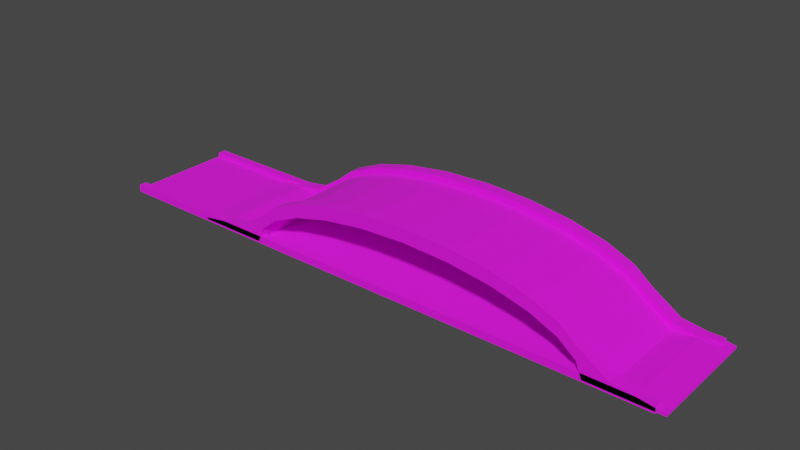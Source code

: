# Source: Road.blend  (saved by Blender 2.92.15; exported with 4.5.12 LTS)
import bpy
from mathutils import Matrix  # noqa: F401  (used for matrix-valued properties, if any)

bpy.ops.wm.read_factory_settings(use_empty=True)
scene = bpy.context.scene
scene.name = 'Scene'

# ---- collections
col_collection = bpy.data.collections.new('Collection'); scene.collection.children.link(col_collection)

# ---- images (referenced by path relative to the original .blend; pixels are not part of the script)
import os
ASSET_DIR = os.environ.get("B2B_ASSET_DIR", "")  # directory of the original .blend (textures are referenced by path, not embedded)
HERE = os.path.dirname(os.path.abspath(__file__))  # packed textures are extracted next to this script under _unpacked/

def load_image(name, relpath, width, height, colorspace="sRGB"):
    """Load a texture the original file referenced (path relative to the .blend, or extracted next to this script)."""
    p = next((c for c in (os.path.join(HERE, relpath), os.path.join(ASSET_DIR, relpath)) if relpath and os.path.exists(c)), "")
    if p:
        img = bpy.data.images.load(p, check_existing=True)
        img.name = name
    else:  # same state as the original file: an image datablock whose file is absent (Cycles renders it pink)
        img = bpy.data.images.new(name, width, height)
        img.source = "FILE"
        img.filepath = "//" + (relpath or name)
    img.colorspace_settings.name = colorspace
    return img
img_dark_concrete_jpg = load_image('Dark Concrete.jpg', 'Dark Concrete.jpg', 1024, 1024, 'sRGB')
img_road_jpg = load_image('Road.jpg', 'Road.jpg', 1024, 1024, 'sRGB')

# ---- materials (node trees are filled in below, after node groups)
mat_stone = bpy.data.materials.new('Stone')
mat_stone.alpha_threshold = 0.0
mat_stone.use_transparent_shadow = False
mat_stone.line_color = (0.0, 0.0, 0.0, 1.0)
mat_road = bpy.data.materials.new('Road')
mat_road.use_transparent_shadow = False

# ---- material node trees
mat_stone.use_nodes = True; mat_stone.node_tree.nodes.clear()
_N = mat_stone.node_tree.nodes; _L = mat_stone.node_tree.links
n0 = _N.new('ShaderNodeOutputMaterial'); n0.name = 'Material Output'; n0.location = (300, 300)
n1 = _N.new('ShaderNodeBsdfPrincipled'); n1.name = 'Principled BSDF'; n1.location = (10, 300)
n1.distribution = 'GGX'
n1.subsurface_method = 'BURLEY'
n1.inputs[2].default_value = 1.0
n1.inputs[3].default_value = 1.45
n1.inputs[27].default_value = (0.0, 0.0, 0.0, 1.0)
n1.inputs[28].default_value = 1.0
n2 = _N.new('ShaderNodeTexImage'); n2.name = 'Image Texture'; n2.location = (-280, 280)
n2.image = img_dark_concrete_jpg
_L.new(n1.outputs[0], n0.inputs[0])
_L.new(n2.outputs[0], n1.inputs[0])
n0.is_active_output = True
mat_road.use_nodes = True; mat_road.node_tree.nodes.clear()
_N = mat_road.node_tree.nodes; _L = mat_road.node_tree.links
n0 = _N.new('ShaderNodeBsdfPrincipled'); n0.name = 'Principled BSDF'; n0.location = (10, 300)
n0.distribution = 'GGX'
n0.subsurface_method = 'BURLEY'
n0.inputs[2].default_value = 1.0
n0.inputs[3].default_value = 1.45
n0.inputs[27].default_value = (0.0, 0.0, 0.0, 1.0)
n0.inputs[28].default_value = 1.0
n1 = _N.new('ShaderNodeOutputMaterial'); n1.name = 'Material Output'; n1.location = (300, 300)
n2 = _N.new('ShaderNodeTexImage'); n2.name = 'Image Texture'; n2.location = (-280, 280)
n2.image = img_road_jpg
_L.new(n0.outputs[0], n1.inputs[0])
_L.new(n2.outputs[0], n0.inputs[0])
n1.is_active_output = True

# ---- world
world_world = bpy.data.worlds.new('World'); scene.world = world_world
world_world.use_nodes = True; world_world.node_tree.nodes.clear()
_N = world_world.node_tree.nodes; _L = world_world.node_tree.links
n0 = _N.new('ShaderNodeOutputWorld'); n0.name = 'World Output'; n0.location = (300, 300)
n1 = _N.new('ShaderNodeBackground'); n1.name = 'Background'; n1.location = (10, 300)
n1.inputs[0].default_value = (0.05088, 0.05088, 0.05088, 1.0)
_L.new(n1.outputs[0], n0.inputs[0])
n0.is_active_output = True
world_world.color = (0.05088, 0.05088, 0.05088)
world_world.use_sun_shadow = False
world_world.sun_shadow_jitter_overblur = 0.0

# ---- meshes
me_plane = bpy.data.meshes.new('Plane')
me_plane.from_pydata([(-2.053, 1.0, 0.0), (-2.053, -1.0, 0.0), (-1.949, -1.0, 0.2589), (-1.949, 1.0, 0.2589), (-1.647, -1.0, 0.5001), (-1.647, 1.0, 0.5001), (-1.166, -1.0, 0.7073), (-1.166, 1.0, 0.7073), (-0.5399, -1.0, 0.8662), (-0.5399, 1.0, 0.8662), (0.1896, -1.0, 0.966), (0.1896, 1.0, 0.966), (0.9725, -1.0, 1.0), (0.9725, 1.0, 1.0), (1.755, -1.0, 0.9658), (1.755, 1.0, 0.9658), (2.484, -1.0, 0.8657), (2.484, 1.0, 0.8657), (3.111, -1.0, 0.7066), (3.111, 1.0, 0.7066), (3.591, -1.0, 0.4993), (3.591, 1.0, 0.4993), (3.892, -1.0, 0.2579), (3.892, 1.0, 0.2579), (3.995, -1.0, -0.0009866), (3.995, 1.0, -0.0009866), (-2.443, 1.0, 0.1629), (-2.443, -1.0, 0.1629), (-1.949, -1.0, 0.4875), (-1.949, 1.0, 0.4875), (-1.647, -1.0, 0.7287), (-1.647, 1.0, 0.7287), (-1.166, -1.0, 0.9358), (-1.166, 1.0, 0.9358), (-0.5398, -1.0, 1.095), (-0.5398, 1.0, 1.095), (0.1897, -1.0, 1.195), (0.1897, 1.0, 1.195), (0.9726, -1.0, 1.229), (0.9726, 1.0, 1.229), (1.755, -1.0, 1.194), (1.755, 1.0, 1.194), (2.485, -1.0, 1.094), (2.485, 1.0, 1.094), (3.111, -1.0, 0.9352), (3.111, 1.0, 0.9352), (3.591, -1.0, 0.7279), (3.591, 1.0, 0.7279), (3.892, -1.0, 0.4865), (3.892, 1.0, 0.4865), (4.385, -1.0, 0.162), (4.385, 1.0, 0.162), (5.235, 1.0, -0.0009866), (5.235, -1.0, -0.0009866), (5.235, 1.0, 0.0362), (5.235, -1.0, 0.0362), (-3.293, 1.0, 0.0), (-3.293, -1.0, 0.0), (-3.293, 1.0, 0.03718), (-3.293, -1.0, 0.03718), (-1.949, 0.7927, 0.2589), (-1.949, -0.7927, 0.2589), (-1.647, 0.7927, 0.5001), (-1.647, -0.7927, 0.5001), (-1.166, 0.7927, 0.7073), (-1.166, -0.7927, 0.7073), (-0.5399, 0.7927, 0.8662), (-0.5399, -0.7927, 0.8662), (0.1896, 0.7927, 0.966), (0.1896, -0.7927, 0.966), (0.9725, 0.7927, 1.0), (0.9725, -0.7927, 1.0), (1.755, 0.7927, 0.9658), (1.755, -0.7927, 0.9658), (2.484, 0.7927, 0.8657), (2.484, -0.7927, 0.8657), (3.111, 0.7927, 0.7066), (3.111, -0.7927, 0.7066), (3.591, 0.7927, 0.4993), (3.591, -0.7927, 0.4993), (3.892, 0.7927, 0.2579), (3.892, -0.7927, 0.2579), (3.995, 0.7927, -0.0009866), (3.995, -0.7927, -0.0009866), (-1.949, 0.7927, 0.4875), (-1.949, -0.7927, 0.4875), (-1.647, 0.7927, 0.7287), (-1.647, -0.7927, 0.7287), (-1.166, 0.7927, 0.9358), (-1.166, -0.7927, 0.9358), (-0.5398, 0.7927, 1.095), (-0.5398, -0.7927, 1.095), (0.1897, 0.7927, 1.195), (0.1897, -0.7927, 1.195), (0.9726, 0.7927, 1.229), (0.9726, -0.7927, 1.229), (1.755, 0.7927, 1.194), (1.755, -0.7927, 1.194), (2.485, 0.7927, 1.094), (2.485, -0.7927, 1.094), (3.111, 0.7927, 0.9352), (3.111, -0.7927, 0.9352), (3.591, 0.7927, 0.7279), (3.591, -0.7927, 0.7279), (3.892, 0.7927, 0.4865), (3.892, -0.7927, 0.4865), (4.385, 0.7927, 0.162), (4.385, -0.7927, 0.162), (-2.053, 0.7927, 0.0), (-2.053, -0.7927, 0.0), (-2.443, 0.7927, 0.1629), (-2.443, -0.7927, 0.1629), (5.235, 0.7927, -0.0009866), (5.235, -0.7927, -0.0009866), (5.235, 0.7927, 0.0362), (5.235, -0.7927, 0.0362), (-3.293, 0.7927, 0.0), (-3.293, -0.7927, 0.0), (-3.293, 0.7927, 0.03718), (-3.293, -0.7927, 0.03718), (-1.949, 0.7927, 0.3784), (-1.949, -0.7927, 0.3784), (-1.647, 0.7927, 0.6196), (-1.647, -0.7927, 0.6196), (-1.166, 0.7927, 0.8268), (-1.166, -0.7927, 0.8268), (-0.5399, 0.7927, 0.9857), (-0.5399, -0.7927, 0.9857), (0.1897, 0.7927, 1.086), (0.1897, -0.7927, 1.086), (0.9725, 0.7927, 1.119), (0.9725, -0.7927, 1.119), (1.755, 0.7927, 1.085), (1.755, -0.7927, 1.085), (2.485, 0.7927, 0.9852), (2.485, -0.7927, 0.9852), (3.111, 0.7927, 0.8261), (3.111, -0.7927, 0.8261), (3.591, 0.7927, 0.6188), (3.591, -0.7927, 0.6188), (3.892, 0.7927, 0.3774), (3.892, -0.7927, 0.3774), (4.385, 0.7927, 0.05288), (4.385, -0.7927, 0.05288), (-2.443, 0.7927, 0.05387), (-2.443, -0.7927, 0.05387), (4.774, 0.7927, 0.092), (4.774, -0.7927, 0.092), (-2.832, 0.7927, 0.09299), (-2.832, -0.7927, 0.09299)], [], [(109, 61, 2, 1), (61, 63, 4, 2), (63, 65, 6, 4), (65, 67, 8, 6), (67, 69, 10, 8), (69, 71, 12, 10), (71, 73, 14, 12), (73, 75, 16, 14), (75, 77, 18, 16), (77, 79, 20, 18), (79, 81, 22, 20), (81, 83, 24, 22), (111, 27, 28, 85), (85, 28, 30, 87), (87, 30, 32, 89), (89, 32, 34, 91), (91, 34, 36, 93), (93, 36, 38, 95), (95, 38, 40, 97), (97, 40, 42, 99), (99, 42, 44, 101), (101, 44, 46, 103), (103, 46, 48, 105), (105, 48, 50, 107), (17, 15, 41, 43), (6, 8, 34, 32), (9, 7, 33, 35), (16, 18, 44, 42), (19, 17, 43, 45), (8, 10, 36, 34), (11, 9, 35, 37), (1, 2, 28, 27), (18, 20, 46, 44), (3, 0, 26, 29), (21, 19, 45, 47), (10, 12, 38, 36), (26, 0, 56, 58), (13, 11, 37, 39), (2, 4, 30, 28), (20, 22, 48, 46), (5, 3, 29, 31), (23, 21, 47, 49), (12, 14, 40, 38), (50, 24, 53, 55), (15, 13, 39, 41), (4, 6, 32, 30), (22, 24, 50, 48), (7, 5, 31, 33), (25, 23, 49, 51), (14, 16, 42, 40), (117, 57, 59, 119), (112, 52, 54, 114), (107, 50, 55, 115), (109, 1, 57, 117), (25, 51, 54, 52), (1, 27, 59, 57), (82, 25, 52, 112), (110, 26, 58, 118), (27, 111, 119, 59), (87, 89, 125, 123), (24, 83, 113, 53), (83, 82, 112, 113), (0, 108, 116, 56), (108, 109, 117, 116), (51, 106, 114, 54), (101, 103, 139, 137), (53, 113, 115, 55), (113, 112, 114, 115), (56, 116, 118, 58), (116, 117, 119, 118), (49, 104, 106, 51), (88, 86, 122, 124), (47, 102, 104, 49), (102, 100, 136, 138), (45, 100, 102, 47), (89, 91, 127, 125), (43, 98, 100, 45), (103, 105, 141, 139), (41, 96, 98, 43), (90, 88, 124, 126), (39, 94, 96, 41), (110, 118, 148, 144), (37, 92, 94, 39), (104, 102, 138, 140), (35, 90, 92, 37), (91, 93, 129, 127), (33, 88, 90, 35), (119, 111, 145, 149), (31, 86, 88, 33), (105, 107, 143, 141), (29, 84, 86, 31), (92, 90, 126, 128), (26, 110, 84, 29), (118, 119, 149, 148), (23, 25, 82, 80), (80, 82, 83, 81), (21, 23, 80, 78), (78, 80, 81, 79), (19, 21, 78, 76), (76, 78, 79, 77), (17, 19, 76, 74), (74, 76, 77, 75), (15, 17, 74, 72), (72, 74, 75, 73), (13, 15, 72, 70), (70, 72, 73, 71), (11, 13, 70, 68), (68, 70, 71, 69), (9, 11, 68, 66), (66, 68, 69, 67), (7, 9, 66, 64), (64, 66, 67, 65), (5, 7, 64, 62), (62, 64, 65, 63), (3, 5, 62, 60), (60, 62, 63, 61), (0, 3, 60, 108), (108, 60, 61, 109), (145, 144, 148, 149), (142, 143, 147, 146), (140, 141, 143, 142), (138, 139, 141, 140), (136, 137, 139, 138), (134, 135, 137, 136), (132, 133, 135, 134), (130, 131, 133, 132), (128, 129, 131, 130), (126, 127, 129, 128), (124, 125, 127, 126), (122, 123, 125, 124), (120, 121, 123, 122), (144, 145, 121, 120), (100, 98, 134, 136), (86, 84, 120, 122), (99, 101, 137, 135), (114, 106, 142, 146), (85, 87, 123, 121), (98, 96, 132, 134), (107, 115, 147, 143), (84, 110, 144, 120), (97, 99, 135, 133), (111, 85, 121, 145), (115, 114, 146, 147), (96, 94, 130, 132), (95, 97, 133, 131), (94, 92, 128, 130), (93, 95, 131, 129), (106, 104, 140, 142)])
me_plane.polygons.foreach_set('material_index', [0, 0, 0, 0, 0, 0, 0, 0, 0, 0, 0, 0, 0, 0, 0, 0, 0, 0, 0, 0, 0, 0, 0, 0, 0, 0, 0, 0, 0, 0, 0, 0, 0, 0, 0, 0, 0, 0, 0, 0, 0, 0, 0, 0, 0, 0, 0, 0, 0, 0, 0, 0, 0, 0, 0, 0, 0, 0, 0, 0, 0, 0, 0, 0, 0, 0, 0, 0, 0, 0, 0, 0, 0, 0, 0, 0, 0, 0, 0, 0, 0, 0, 0, 0, 0, 0, 0, 0, 0, 0, 0, 0, 0, 1, 0, 0, 0, 0, 0, 0, 0, 0, 0, 0, 0, 0, 0, 0, 0, 0, 0, 0, 0, 0, 0, 0, 0, 0, 1, 1, 1, 1, 1, 1, 1, 1, 1, 1, 1, 1, 1, 1, 0, 0, 0, 0, 0, 0, 0, 0, 0, 0, 1, 0, 0, 0, 0, 0])
_uv = me_plane.uv_layers.new(name='UVMap')
_uv.uv.foreach_set('vector', [-0.9612, 1.766, -1.167, 1.766, -1.167, 1.61, -0.9612, 1.61, -0.7514, 1.61, -0.7514, 1.383, -0.5954, 1.383, -0.5954, 1.61, -0.7514, 1.383, -0.7514, 1.021, -0.5954, 1.021, -0.5954, 1.383, -0.7514, 1.021, -0.7514, 0.5496, -0.5954, 0.5496, -0.5954, 1.021, -0.7514, 0.5496, -0.7514, 0.00061, -0.5954, 0.00061, -0.5954, 0.5496, -0.7514, 0.00061, -0.7514, -0.5885, -0.5954, -0.5885, -0.5954, 0.00061, -0.7514, -0.5885, -0.7514, -1.177, -0.5954, -1.177, -0.5954, -0.5885, -0.7514, -1.177, -0.7514, -1.726, -0.5954, -1.726, -0.5954, -1.177, -0.7514, -1.726, -0.7514, -2.197, -0.5954, -2.197, -0.5954, -1.726, -0.7514, -2.197, -0.7514, -2.559, -0.5954, -2.559, -0.5954, -2.197, -0.7514, -2.559, -0.7514, -2.786, -0.5954, -2.786, -0.5954, -2.559, -0.9612, 2.959, -0.7554, 2.959, -0.7554, 3.115, -0.9612, 3.115, 4.137, -2.152, 4.293, -2.152, 4.293, -1.793, 4.137, -1.793, 4.137, -1.793, 4.293, -1.793, 4.293, -1.574, 4.137, -1.574, 4.137, -1.574, 4.293, -1.574, 4.293, -1.221, 4.137, -1.221, 4.137, -1.221, 4.293, -1.221, 4.293, -0.7556, 4.137, -0.7556, 4.137, -0.7556, 4.293, -0.7556, 4.293, -0.211, 4.137, -0.211, 4.137, -0.211, 4.293, -0.211, 4.293, 0.3761, 4.137, 0.3761, 4.137, 0.3761, 4.293, 0.3761, 4.293, 0.9657, 4.137, 0.9657, 4.137, 0.9657, 4.293, 0.9657, 4.293, 1.517, 4.137, 1.517, 4.137, 1.517, 4.293, 1.517, 4.293, 1.994, 4.137, 1.994, 4.137, 1.994, 4.293, 1.994, 4.293, 2.362, 4.137, 2.362, 4.137, 2.362, 4.293, 2.362, 4.293, 2.598, 4.137, 2.598, 4.137, 2.598, 4.293, 2.598, 4.293, 2.98, 4.137, 2.98, -0.3225, -0.7159, -0.3978, -0.1671, -0.5698, -0.1671, -0.4945, -0.7159, 0.722, -1.186, 0.6023, -0.7142, 0.4303, -0.7141, 0.55, -1.186, -0.3226, 1.56, -0.203, 2.031, -0.3749, 2.031, -0.4946, 1.56, 0.6024, 1.562, 0.722, 2.033, 0.5501, 2.033, 0.4304, 1.562, -0.2029, -1.187, -0.3225, -0.7159, -0.4945, -0.7159, -0.3749, -1.187, 0.6023, -0.7142, 0.5271, -0.1652, 0.3551, -0.1651, 0.4303, -0.7141, -0.3978, 1.011, -0.3226, 1.56, -0.4946, 1.56, -0.5698, 1.011, 1.254, -1.852, 1.059, -1.775, 0.8874, -1.775, 1.132, -2.146, 0.722, 2.033, 0.878, 2.394, 0.706, 2.394, 0.5501, 2.033, 0.1345, 2.621, 0.3294, 2.698, 0.2068, 2.992, -0.03747, 2.62, -0.04693, -1.548, -0.2029, -1.187, -0.3749, -1.187, -0.2189, -1.548, 0.5271, -0.1652, 0.5015, 0.4239, 0.3295, 0.4239, 0.3551, -0.1651, 0.2068, 2.992, 0.3294, 2.698, 0.3295, 3.631, 0.3015, 3.631, -0.4234, 0.4219, -0.3978, 1.011, -0.5698, 1.011, -0.5954, 0.4219, 1.059, -1.775, 0.8779, -1.547, 0.7059, -1.547, 0.8874, -1.775, 0.878, 2.394, 1.06, 2.621, 0.8876, 2.621, 0.706, 2.394, -0.04704, 2.393, 0.1345, 2.621, -0.03747, 2.62, -0.219, 2.393, 0.1346, -1.775, -0.04693, -1.548, -0.2189, -1.548, -0.03735, -1.775, 0.5015, 0.4239, 0.5271, 1.013, 0.3552, 1.013, 0.3295, 0.4239, 1.132, 2.992, 1.254, 2.698, 1.254, 3.631, 1.226, 3.631, -0.3978, -0.1671, -0.4234, 0.4219, -0.5954, 0.4219, -0.5698, -0.1671, 0.8779, -1.547, 0.722, -1.186, 0.55, -1.186, 0.7059, -1.547, 1.06, 2.621, 1.254, 2.698, 1.132, 2.992, 0.8876, 2.621, -0.203, 2.031, -0.04704, 2.393, -0.219, 2.393, -0.3749, 2.031, 0.3295, -1.852, 0.1346, -1.775, -0.03735, -1.775, 0.2068, -2.146, 0.5271, 1.013, 0.6024, 1.562, 0.4304, 1.562, 0.3552, 1.013, -0.7005, 2.959, -0.7005, 3.115, -0.728, 3.115, -0.728, 2.959, -0.728, 2.959, -0.728, 3.115, -0.7554, 3.115, -0.7554, 2.959, 4.137, 2.98, 4.293, 2.98, 4.293, 3.624, 4.137, 3.624, -1.167, 2.959, -1.167, 3.115, -2.1, 3.115, -2.1, 2.959, 0.3295, -1.852, 0.2068, -2.146, 0.3014, -2.786, 0.3294, -2.785, 1.254, -1.852, 1.132, -2.146, 1.226, -2.785, 1.254, -2.786, 3.048, -2.629, 3.048, -2.786, 3.981, -2.786, 3.981, -2.629, 3.981, 2.99, 4.137, 2.99, 4.137, 3.624, 3.981, 3.624, 4.293, -2.152, 4.137, -2.152, 4.137, -2.786, 4.293, -2.786, 1.631, 2.393, 1.475, 2.031, 1.557, 2.031, 1.713, 2.393, 3.048, -1.281, 3.048, -1.437, 3.981, -1.437, 3.981, -1.281, 3.048, -1.437, 3.048, -2.629, 3.981, -2.629, 3.981, -1.437, -1.167, 1.61, -1.167, 1.766, -2.1, 1.766, -2.1, 1.61, -1.167, 1.766, -1.167, 2.959, -2.1, 2.959, -2.1, 1.766, 4.137, -2.142, 3.981, -2.142, 3.981, -2.786, 4.137, -2.786, 1.475, -1.187, 1.631, -1.548, 1.713, -1.548, 1.557, -1.187, -0.728, 1.61, -0.728, 1.766, -0.7554, 1.766, -0.7554, 1.61, -0.728, 1.766, -0.728, 2.959, -0.7554, 2.959, -0.7554, 1.766, -0.7005, 1.61, -0.7005, 1.766, -0.728, 1.766, -0.728, 1.61, -0.7005, 1.766, -0.7005, 2.959, -0.728, 2.959, -0.728, 1.766, 4.137, -1.76, 3.981, -1.76, 3.981, -2.142, 4.137, -2.142, 2.372, -1.186, 2.528, -1.547, 2.61, -1.547, 2.454, -1.186, 4.137, -1.524, 3.981, -1.524, 3.981, -1.76, 4.137, -1.76, 2.528, 2.394, 2.372, 2.033, 2.454, 2.033, 2.61, 2.394, 4.137, -1.156, 3.981, -1.156, 3.981, -1.524, 4.137, -1.524, 1.475, 2.031, 1.355, 1.56, 1.437, 1.56, 1.557, 2.031, 4.137, -0.6794, 3.981, -0.6794, 3.981, -1.156, 4.137, -1.156, 1.631, -1.548, 1.813, -1.775, 1.895, -1.775, 1.713, -1.548, 4.137, -0.1277, 3.981, -0.1277, 3.981, -0.6794, 4.137, -0.6794, 2.252, -0.7142, 2.372, -1.186, 2.454, -1.186, 2.334, -0.7142, 4.137, 0.4619, 3.981, 0.4619, 3.981, -0.1277, 4.137, -0.1277, 2.953, -2.146, 3.048, -2.786, 3.006, -2.439, 3.036, -2.146, 4.137, 1.049, 3.981, 1.049, 3.981, 0.4619, 4.137, 0.4619, 2.709, 2.621, 2.528, 2.394, 2.61, 2.394, 2.791, 2.621, 4.137, 1.594, 3.981, 1.594, 3.981, 1.049, 4.137, 1.049, 1.355, 1.56, 1.28, 1.011, 1.362, 1.011, 1.437, 1.56, 4.137, 2.059, 3.981, 2.059, 3.981, 1.594, 4.137, 1.594, 2.151, 3.631, 2.057, 2.992, 2.139, 2.992, 2.109, 3.285, 4.137, 2.412, 3.981, 2.412, 3.981, 2.059, 4.137, 2.059, 1.813, -1.775, 2.057, -2.146, 2.139, -2.146, 1.895, -1.775, 4.137, 2.631, 3.981, 2.631, 3.981, 2.412, 4.137, 2.412, 2.177, -0.1652, 2.252, -0.7142, 2.334, -0.7142, 2.259, -0.1652, 4.137, 2.99, 3.981, 2.99, 3.981, 2.631, 4.137, 2.631, 0.002283, -2.199, 1.007, -2.199, 1.007, -1.906, 0.002283, -1.906, -0.9612, 1.61, -0.7554, 1.61, -0.7554, 1.766, -0.9612, 1.766, -0.9612, 1.766, -0.7554, 1.766, -0.7554, 2.959, -0.9612, 2.959, -2.1, -2.559, -2.1, -2.786, -1.944, -2.786, -1.944, -2.559, -1.944, -2.559, -1.944, -2.786, -0.7514, -2.786, -0.7514, -2.559, -2.1, -2.197, -2.1, -2.559, -1.944, -2.559, -1.944, -2.197, -1.944, -2.197, -1.944, -2.559, -0.7514, -2.559, -0.7514, -2.197, -2.1, -1.726, -2.1, -2.197, -1.944, -2.197, -1.944, -1.726, -1.944, -1.726, -1.944, -2.197, -0.7514, -2.197, -0.7514, -1.726, -2.1, -1.177, -2.1, -1.726, -1.944, -1.726, -1.944, -1.177, -1.944, -1.177, -1.944, -1.726, -0.7514, -1.726, -0.7514, -1.177, -2.1, -0.5885, -2.1, -1.177, -1.944, -1.177, -1.944, -0.5885, -1.944, -0.5885, -1.944, -1.177, -0.7514, -1.177, -0.7514, -0.5885, -2.1, 0.0006082, -2.1, -0.5885, -1.944, -0.5885, -1.944, 0.0006082, -1.944, 0.0006082, -1.944, -0.5885, -0.7514, -0.5885, -0.7514, 0.00061, -2.1, 0.5496, -2.1, 0.0006082, -1.944, 0.0006082, -1.944, 0.5496, -1.944, 0.5496, -1.944, 0.0006082, -0.7514, 0.00061, -0.7514, 0.5496, -2.1, 1.021, -2.1, 0.5496, -1.944, 0.5496, -1.944, 1.021, -1.944, 1.021, -1.944, 0.5496, -0.7514, 0.5496, -0.7514, 1.021, -2.1, 1.383, -2.1, 1.021, -1.944, 1.021, -1.944, 1.383, -1.944, 1.383, -1.944, 1.021, -0.7514, 1.021, -0.7514, 1.383, -2.1, 1.61, -2.1, 1.383, -1.944, 1.383, -1.944, 1.61, -1.944, 1.61, -1.944, 1.383, -0.7514, 1.383, -0.7514, 1.61, -0.9612, 3.115, -1.167, 3.115, -1.167, 2.959, -0.9612, 2.959, -0.9612, 2.959, -1.167, 2.959, -1.167, 1.766, -0.9612, 1.766, 1.007, -1.661, 0.002283, -1.661, 0.002283, -1.906, 1.007, -1.906, 0.002282, 2.662, 1.007, 2.662, 1.007, 2.909, 0.002282, 2.909, 0.002282, 2.359, 1.007, 2.359, 1.007, 2.662, 0.002282, 2.662, 0.002282, 2.174, 1.007, 2.174, 1.007, 2.359, 0.002282, 2.359, 0.002282, 1.876, 1.007, 1.876, 1.007, 2.174, 0.002282, 2.174, 0.002282, 1.484, 1.007, 1.484, 1.007, 1.876, 0.002282, 1.876, 0.002283, 1.025, 1.007, 1.025, 1.007, 1.484, 0.002282, 1.484, 0.002283, 0.5308, 1.007, 0.5308, 1.007, 1.025, 0.002283, 1.025, 0.002283, 0.03426, 1.007, 0.03426, 1.007, 0.5308, 0.002283, 0.5308, 0.002283, -0.4303, 1.007, -0.4303, 1.007, 0.03426, 0.002283, 0.03426, 0.002283, -0.8314, 1.007, -0.8314, 1.007, -0.4303, 0.002283, -0.4303, 0.002283, -1.141, 1.007, -1.141, 1.007, -0.8314, 0.002283, -0.8314, 0.002283, -1.339, 1.007, -1.339, 1.007, -1.141, 0.002283, -1.141, 0.002283, -1.661, 1.007, -1.661, 1.007, -1.339, 0.002283, -1.339, 2.372, 2.033, 2.252, 1.562, 2.334, 1.562, 2.454, 2.033, 2.528, -1.547, 2.709, -1.775, 2.791, -1.775, 2.61, -1.547, 1.355, -0.7159, 1.475, -1.187, 1.557, -1.187, 1.437, -0.7159, 3.048, 3.631, 2.954, 2.992, 3.036, 2.992, 3.006, 3.285, 1.812, 2.62, 1.631, 2.393, 1.713, 2.393, 1.894, 2.621, 2.252, 1.562, 2.177, 1.013, 2.259, 1.013, 2.334, 1.562, 2.057, -2.146, 2.151, -2.786, 2.109, -2.439, 2.139, -2.146, 2.709, -1.775, 2.953, -2.146, 3.036, -2.146, 2.791, -1.775, 1.28, -0.1672, 1.355, -0.7159, 1.437, -0.7159, 1.362, -0.1671, 2.057, 2.992, 1.812, 2.62, 1.894, 2.621, 2.139, 2.992, 1.007, 3.199, 0.002282, 3.199, 0.002282, 2.909, 1.007, 2.909, 2.177, 1.013, 2.151, 0.4239, 2.233, 0.4238, 2.259, 1.013, 1.254, 0.4218, 1.28, -0.1672, 1.362, -0.1671, 1.336, 0.4219, 2.151, 0.4239, 2.177, -0.1652, 2.259, -0.1652, 2.233, 0.4238, 1.28, 1.011, 1.254, 0.4218, 1.336, 0.4219, 1.362, 1.011, 2.954, 2.992, 2.709, 2.621, 2.791, 2.621, 3.036, 2.992])
me_plane.materials.append(mat_stone)
me_plane.materials.append(mat_road)
me_plane.use_remesh_fix_poles = True
me_plane.use_remesh_preserve_attributes = False
me_plane.use_mirror_vertex_groups = False
me_plane.update()
me_cube_001 = bpy.data.meshes.new('Cube.001')
me_cube_001.from_pydata([(-5.075, -1.0, -1.0), (-5.075, -1.0, 1.0), (-5.075, 1.0, -1.0), (-5.075, 1.0, 1.0), (5.075, -1.0, -1.0), (5.075, -1.0, 1.0), (5.075, 1.0, -1.0), (5.075, 1.0, 1.0), (-5.075, 0.8608, -1.0), (-5.075, -0.8608, -1.0), (-5.075, -0.8608, 1.0), (-5.075, 0.8608, 1.0), (5.075, -0.8608, -1.0), (5.075, 0.8608, -1.0), (5.075, 0.8608, 1.0), (5.075, -0.8608, 1.0), (-5.075, 0.8608, 3.825), (-5.075, 1.0, 3.825), (5.075, 1.0, 3.825), (5.075, -0.8608, 3.825), (5.075, -1.0, 3.825), (-5.075, -1.0, 3.825), (-5.075, -0.8608, 3.825), (5.075, 0.8608, 3.825)], [], [(8, 11, 3, 2), (2, 3, 7, 6), (12, 15, 5, 4), (4, 5, 1, 0), (9, 12, 4, 0), (5, 15, 19, 20), (15, 10, 22, 19), (14, 11, 10, 15), (2, 6, 13, 8), (8, 13, 12, 9), (6, 7, 14, 13), (13, 14, 15, 12), (0, 1, 10, 9), (9, 10, 11, 8), (19, 22, 21, 20), (18, 17, 16, 23), (3, 11, 16, 17), (1, 5, 20, 21), (11, 14, 23, 16), (14, 7, 18, 23), (7, 3, 17, 18), (10, 1, 21, 22)])
me_cube_001.polygons.foreach_set('material_index', [0, 0, 0, 0, 0, 0, 0, 1, 0, 0, 0, 0, 0, 0, 0, 0, 0, 0, 0, 0, 0, 0])
_uv = me_cube_001.uv_layers.new(name='UVMap')
_uv.uv.foreach_set('vector', [-0.5534, 0.6828, -0.5534, 0.9043, -0.5688, 0.9043, -0.5688, 0.6828, -0.03441, 0.6828, -0.2559, 0.6828, -0.2559, -0.4413, -0.03441, -0.4413, -0.3319, 0.6828, -0.3319, 0.9043, -0.3473, 0.9043, -0.3473, 0.6828, 0.5, 0.6828, 0.2785, 0.6828, 0.2785, -0.4413, 0.5, -0.4413, 1.141, -0.4413, 1.141, 0.6828, 1.126, 0.6828, 1.126, -0.4413, -0.3473, 0.9043, -0.3319, 0.9043, -0.3319, 1.217, -0.3473, 1.217, 1.126, -0.4413, 1.126, 0.6828, 0.8129, 0.6828, 0.8129, -0.4413, 1.004, -2.494, 1.004, 3.494, -0.0115, 3.494, -0.0115, -2.494, 1.347, -0.4413, 1.347, 0.6828, 1.332, 0.6828, 1.332, -0.4413, 1.332, -0.4413, 1.332, 0.6828, 1.141, 0.6828, 1.141, -0.4413, -0.1258, 0.6828, -0.1258, 0.9043, -0.1412, 0.9043, -0.1412, 0.6828, -0.1412, 0.6828, -0.1412, 0.9043, -0.3319, 0.9043, -0.3319, 0.6828, -0.3473, 0.6828, -0.3473, 0.9043, -0.3627, 0.9043, -0.3627, 0.6828, -0.3627, 0.6828, -0.3627, 0.9043, -0.5534, 0.9043, -0.5534, 0.6828, 1.569, -0.4413, 1.569, 0.6828, 1.553, 0.6828, 1.553, -0.4413, 1.553, -0.4413, 1.553, 0.6828, 1.538, 0.6828, 1.538, -0.4413, -0.5688, 0.9043, -0.5534, 0.9043, -0.5534, 1.217, -0.5688, 1.217, 0.2785, -0.4413, 0.2785, 0.6828, -0.03441, 0.6828, -0.03441, -0.4413, 0.8129, -0.4413, 0.8129, 0.6828, 0.5, 0.6828, 0.5, -0.4413, -0.1412, 0.9043, -0.1258, 0.9043, -0.1258, 1.217, -0.1412, 1.217, -0.2559, -0.4413, -0.2559, 0.6828, -0.5688, 0.6828, -0.5688, -0.4413, -0.3627, 0.9043, -0.3473, 0.9043, -0.3473, 1.217, -0.3627, 1.217])
me_cube_001.materials.append(mat_stone)
me_cube_001.materials.append(mat_road)
me_cube_001.use_remesh_fix_poles = True
me_cube_001.use_remesh_preserve_attributes = False
me_cube_001.use_mirror_vertex_groups = False
me_cube_001.update()

# ---- objects
ob_plane = bpy.data.objects.new('Plane', me_plane)
ob_cube = bpy.data.objects.new('Cube', me_cube_001)

# ---- transforms, parenting, visibility, modifiers, constraints
ob_plane.location = (0.0, 0.0, 0.0)
ob_plane.lineart.crease_threshold = 0.0
ob_cube.location = (0.0, 0.0, 0.0)
ob_cube.scale = (1.0, 1.0, 0.02642)
ob_cube.lineart.crease_threshold = 0.0

# ---- collection membership
col_collection.objects.link(ob_plane)
col_collection.objects.link(ob_cube)

# ---- scene / render settings (as saved in the file)
scene.frame_start = 1; scene.frame_end = 250; scene.frame_set(1)
scene.render.engine = 'BLENDER_EEVEE_NEXT'
scene.cycles.use_denoising = False
scene.cycles.samples = 128
scene.cycles.sampling_pattern = 'TABULATED_SOBOL'
scene.cycles.use_adaptive_sampling = False
scene.cycles.use_light_tree = False
scene.view_settings.view_transform = 'Filmic'
bpy.context.view_layer.update()

# ---- added for rendering (the .blend has no active camera and no usable light): camera, sun
cam_auto = bpy.data.cameras.new('AutoCamera')
cam_auto.lens = 50.0
cam_auto.sensor_width = 36.0
cam_auto.clip_end = 1000.0
ob_auto_camera = bpy.data.objects.new('AutoCamera', cam_auto)
scene.collection.objects.link(ob_auto_camera)
ob_auto_camera.location = (9.86578, -11.7432, 8.42984)
ob_auto_camera.rotation_euler = (1.09748, -7.21219e-08, 0.694738)
scene.camera = ob_auto_camera
light_auto_sun = bpy.data.lights.new('AutoSun', 'SUN')
light_auto_sun.energy = 3.0
light_auto_sun.angle = 0.0523599
ob_auto_sun = bpy.data.objects.new('AutoSun', light_auto_sun)
scene.collection.objects.link(ob_auto_sun)
ob_auto_sun.rotation_euler = (0.872665, 0.174533, 0.523599)
bpy.context.view_layer.update()
